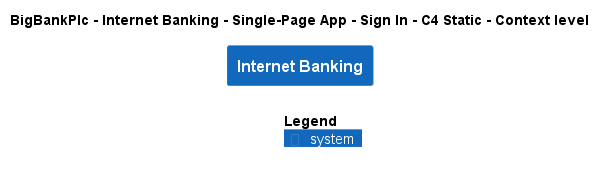

The diagram above was rendered by PlantUML. Its source (embedded in the PNG):
@startuml
!include ..\..\..\..\..\..\..\.c4s\C4_Context.puml

AddElementTag("c4interflow:lifecycle:new", $bgColor=green, $fontColor=#ffffff, $borderColor=green, $shadowing="False")
AddElementTag("c4interflow:lifecycle:changed", $bgColor=orange, $fontColor=#ffffff, $borderColor=orange, $shadowing="False")
AddElementTag("c4interflow:lifecycle:removed", $bgColor=red, $fontColor=#ffffff, $borderColor=red, $shadowing="False")

AddRelTag("c4interflow:lifecycle:new", $textColor=green, $lineColor=green)
AddRelTag("c4interflow:lifecycle:changed", $textColor=orange, $lineColor=orange)
AddRelTag("c4interflow:lifecycle:removed", $textColor=red, $lineColor=red)

SHOW_PERSON_PORTRAIT()
LAYOUT_TOP_DOWN()

skinparam linetype polyline

title BigBankPlc - Internet Banking - Single-Page App - Sign In - C4 Static - Context level

System(BigBankPlc.SoftwareSystems.InternetBanking, "Internet Banking", "")



SHOW_LEGEND()
@enduml